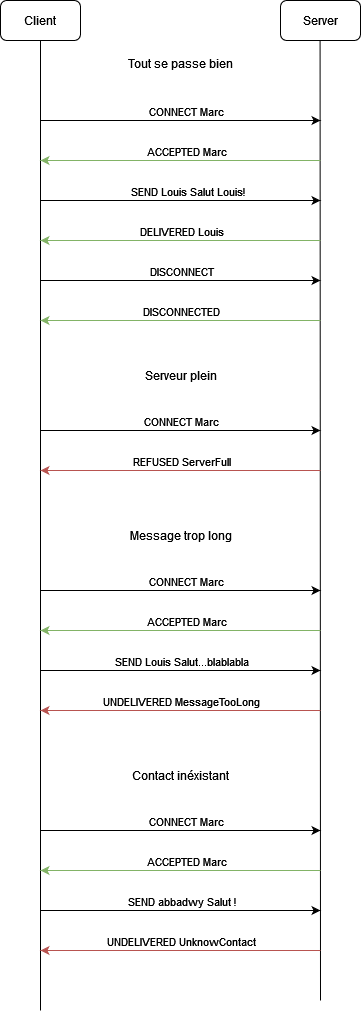

The diagram above was exported from draw.io. Its source (the exported page's mxGraphModel, read from the mxfile embedded in the PNG):
<mxGraphModel dx="495" dy="1385" grid="1" gridSize="10" guides="1" tooltips="1" connect="1" arrows="1" fold="1" page="1" pageScale="1" pageWidth="827" pageHeight="1169" math="0" shadow="0">
  <root>
    <mxCell id="0" />
    <mxCell id="1" parent="0" />
    <mxCell id="uTch1AW50e-wpK_J4cC0-1" value="Client" style="rounded=1;whiteSpace=wrap;html=1;" parent="1" vertex="1">
      <mxGeometry x="120" y="360" width="80" height="40" as="geometry" />
    </mxCell>
    <mxCell id="Aev82Q4d9hvi6cz8i_Jy-1" value="Server" style="rounded=1;whiteSpace=wrap;html=1;" vertex="1" parent="1">
      <mxGeometry x="400" y="360" width="80" height="40" as="geometry" />
    </mxCell>
    <mxCell id="Aev82Q4d9hvi6cz8i_Jy-2" value="" style="endArrow=none;html=1;rounded=0;entryX=0.5;entryY=1;entryDx=0;entryDy=0;" edge="1" parent="1" target="uTch1AW50e-wpK_J4cC0-1">
      <mxGeometry width="50" height="50" relative="1" as="geometry">
        <mxPoint x="160" y="1370" as="sourcePoint" />
        <mxPoint x="330" y="740" as="targetPoint" />
      </mxGeometry>
    </mxCell>
    <mxCell id="Aev82Q4d9hvi6cz8i_Jy-3" value="" style="endArrow=none;html=1;rounded=0;entryX=0.5;entryY=1;entryDx=0;entryDy=0;" edge="1" parent="1">
      <mxGeometry width="50" height="50" relative="1" as="geometry">
        <mxPoint x="440" y="1360" as="sourcePoint" />
        <mxPoint x="439.58" y="400" as="targetPoint" />
      </mxGeometry>
    </mxCell>
    <mxCell id="Aev82Q4d9hvi6cz8i_Jy-4" value="" style="endArrow=classic;html=1;rounded=0;" edge="1" parent="1">
      <mxGeometry width="50" height="50" relative="1" as="geometry">
        <mxPoint x="160" y="480" as="sourcePoint" />
        <mxPoint x="440" y="480" as="targetPoint" />
      </mxGeometry>
    </mxCell>
    <mxCell id="Aev82Q4d9hvi6cz8i_Jy-5" value="CONNECT Marc" style="edgeLabel;html=1;align=center;verticalAlign=middle;resizable=0;points=[];" vertex="1" connectable="0" parent="Aev82Q4d9hvi6cz8i_Jy-4">
      <mxGeometry x="0.3155" y="-2" relative="1" as="geometry">
        <mxPoint x="-39" y="-12" as="offset" />
      </mxGeometry>
    </mxCell>
    <mxCell id="Aev82Q4d9hvi6cz8i_Jy-6" value="" style="endArrow=classic;html=1;rounded=0;fillColor=#d5e8d4;strokeColor=#82b366;" edge="1" parent="1">
      <mxGeometry width="50" height="50" relative="1" as="geometry">
        <mxPoint x="440" y="520" as="sourcePoint" />
        <mxPoint x="160" y="520" as="targetPoint" />
      </mxGeometry>
    </mxCell>
    <mxCell id="Aev82Q4d9hvi6cz8i_Jy-7" value="ACCEPTED Marc" style="edgeLabel;html=1;align=center;verticalAlign=middle;resizable=0;points=[];" vertex="1" connectable="0" parent="Aev82Q4d9hvi6cz8i_Jy-6">
      <mxGeometry x="0.3036" y="2" relative="1" as="geometry">
        <mxPoint x="48" y="-12" as="offset" />
      </mxGeometry>
    </mxCell>
    <mxCell id="Aev82Q4d9hvi6cz8i_Jy-8" value="" style="endArrow=classic;html=1;rounded=0;" edge="1" parent="1">
      <mxGeometry width="50" height="50" relative="1" as="geometry">
        <mxPoint x="160" y="560" as="sourcePoint" />
        <mxPoint x="440" y="560" as="targetPoint" />
      </mxGeometry>
    </mxCell>
    <mxCell id="Aev82Q4d9hvi6cz8i_Jy-20" value="SEND Louis Salut Louis!" style="edgeLabel;html=1;align=center;verticalAlign=middle;resizable=0;points=[];" vertex="1" connectable="0" parent="Aev82Q4d9hvi6cz8i_Jy-8">
      <mxGeometry x="0.0417" y="3" relative="1" as="geometry">
        <mxPoint y="-7" as="offset" />
      </mxGeometry>
    </mxCell>
    <mxCell id="Aev82Q4d9hvi6cz8i_Jy-10" value="" style="endArrow=classic;html=1;rounded=0;fillColor=#d5e8d4;strokeColor=#82b366;" edge="1" parent="1">
      <mxGeometry width="50" height="50" relative="1" as="geometry">
        <mxPoint x="440" y="600" as="sourcePoint" />
        <mxPoint x="160" y="600" as="targetPoint" />
      </mxGeometry>
    </mxCell>
    <mxCell id="Aev82Q4d9hvi6cz8i_Jy-13" value="DELIVERED Louis" style="edgeLabel;html=1;align=center;verticalAlign=middle;resizable=0;points=[];" vertex="1" connectable="0" parent="Aev82Q4d9hvi6cz8i_Jy-10">
      <mxGeometry x="-0.2262" y="-2" relative="1" as="geometry">
        <mxPoint x="-32" y="-8" as="offset" />
      </mxGeometry>
    </mxCell>
    <mxCell id="Aev82Q4d9hvi6cz8i_Jy-14" value="" style="endArrow=classic;html=1;rounded=0;" edge="1" parent="1">
      <mxGeometry width="50" height="50" relative="1" as="geometry">
        <mxPoint x="160" y="790" as="sourcePoint" />
        <mxPoint x="440" y="790" as="targetPoint" />
      </mxGeometry>
    </mxCell>
    <mxCell id="Aev82Q4d9hvi6cz8i_Jy-15" value="CONNECT Marc" style="edgeLabel;html=1;align=center;verticalAlign=middle;resizable=0;points=[];" vertex="1" connectable="0" parent="Aev82Q4d9hvi6cz8i_Jy-14">
      <mxGeometry x="0.3155" y="-2" relative="1" as="geometry">
        <mxPoint x="-44" y="-12" as="offset" />
      </mxGeometry>
    </mxCell>
    <mxCell id="Aev82Q4d9hvi6cz8i_Jy-16" value="" style="endArrow=classic;html=1;rounded=0;fillColor=#f8cecc;strokeColor=#b85450;" edge="1" parent="1">
      <mxGeometry width="50" height="50" relative="1" as="geometry">
        <mxPoint x="440" y="830" as="sourcePoint" />
        <mxPoint x="160" y="830" as="targetPoint" />
      </mxGeometry>
    </mxCell>
    <mxCell id="Aev82Q4d9hvi6cz8i_Jy-17" value="REFUSED ServerFull" style="edgeLabel;html=1;align=center;verticalAlign=middle;resizable=0;points=[];" vertex="1" connectable="0" parent="Aev82Q4d9hvi6cz8i_Jy-16">
      <mxGeometry x="0.3036" y="2" relative="1" as="geometry">
        <mxPoint x="43" y="-12" as="offset" />
      </mxGeometry>
    </mxCell>
    <mxCell id="Aev82Q4d9hvi6cz8i_Jy-18" value="Tout se passe bien" style="text;html=1;align=center;verticalAlign=middle;resizable=0;points=[];autosize=1;strokeColor=none;fillColor=none;" vertex="1" parent="1">
      <mxGeometry x="235" y="408" width="130" height="30" as="geometry" />
    </mxCell>
    <mxCell id="Aev82Q4d9hvi6cz8i_Jy-19" value="Serveur plein" style="text;html=1;align=center;verticalAlign=middle;resizable=0;points=[];autosize=1;strokeColor=none;fillColor=none;" vertex="1" parent="1">
      <mxGeometry x="250" y="720" width="100" height="30" as="geometry" />
    </mxCell>
    <mxCell id="Aev82Q4d9hvi6cz8i_Jy-25" value="" style="endArrow=classic;html=1;rounded=0;" edge="1" parent="1">
      <mxGeometry width="50" height="50" relative="1" as="geometry">
        <mxPoint x="160" y="950" as="sourcePoint" />
        <mxPoint x="440" y="950" as="targetPoint" />
      </mxGeometry>
    </mxCell>
    <mxCell id="Aev82Q4d9hvi6cz8i_Jy-26" value="CONNECT Marc" style="edgeLabel;html=1;align=center;verticalAlign=middle;resizable=0;points=[];" vertex="1" connectable="0" parent="Aev82Q4d9hvi6cz8i_Jy-25">
      <mxGeometry x="0.3155" y="-2" relative="1" as="geometry">
        <mxPoint x="-39" y="-12" as="offset" />
      </mxGeometry>
    </mxCell>
    <mxCell id="Aev82Q4d9hvi6cz8i_Jy-27" value="" style="endArrow=classic;html=1;rounded=0;fillColor=#d5e8d4;strokeColor=#82b366;" edge="1" parent="1">
      <mxGeometry width="50" height="50" relative="1" as="geometry">
        <mxPoint x="440" y="990" as="sourcePoint" />
        <mxPoint x="160" y="990" as="targetPoint" />
      </mxGeometry>
    </mxCell>
    <mxCell id="Aev82Q4d9hvi6cz8i_Jy-28" value="ACCEPTED Marc" style="edgeLabel;html=1;align=center;verticalAlign=middle;resizable=0;points=[];" vertex="1" connectable="0" parent="Aev82Q4d9hvi6cz8i_Jy-27">
      <mxGeometry x="0.3036" y="2" relative="1" as="geometry">
        <mxPoint x="48" y="-12" as="offset" />
      </mxGeometry>
    </mxCell>
    <mxCell id="Aev82Q4d9hvi6cz8i_Jy-29" value="" style="endArrow=classic;html=1;rounded=0;" edge="1" parent="1">
      <mxGeometry width="50" height="50" relative="1" as="geometry">
        <mxPoint x="160" y="1030" as="sourcePoint" />
        <mxPoint x="440" y="1030" as="targetPoint" />
      </mxGeometry>
    </mxCell>
    <mxCell id="Aev82Q4d9hvi6cz8i_Jy-30" value="SEND Louis Salut...blablabla" style="edgeLabel;html=1;align=center;verticalAlign=middle;resizable=0;points=[];" vertex="1" connectable="0" parent="Aev82Q4d9hvi6cz8i_Jy-29">
      <mxGeometry x="0.0417" y="3" relative="1" as="geometry">
        <mxPoint x="-6" y="-7" as="offset" />
      </mxGeometry>
    </mxCell>
    <mxCell id="Aev82Q4d9hvi6cz8i_Jy-31" value="" style="endArrow=classic;html=1;rounded=0;fillColor=#f8cecc;strokeColor=#b85450;" edge="1" parent="1">
      <mxGeometry width="50" height="50" relative="1" as="geometry">
        <mxPoint x="440" y="1070" as="sourcePoint" />
        <mxPoint x="160" y="1070" as="targetPoint" />
      </mxGeometry>
    </mxCell>
    <mxCell id="Aev82Q4d9hvi6cz8i_Jy-32" value="UNDELIVERED MessageTooLong" style="edgeLabel;html=1;align=center;verticalAlign=middle;resizable=0;points=[];" vertex="1" connectable="0" parent="Aev82Q4d9hvi6cz8i_Jy-31">
      <mxGeometry x="-0.2262" y="-2" relative="1" as="geometry">
        <mxPoint x="-32" y="-8" as="offset" />
      </mxGeometry>
    </mxCell>
    <mxCell id="Aev82Q4d9hvi6cz8i_Jy-33" value="Message trop long" style="text;html=1;align=center;verticalAlign=middle;resizable=0;points=[];autosize=1;strokeColor=none;fillColor=none;" vertex="1" parent="1">
      <mxGeometry x="235" y="880" width="130" height="30" as="geometry" />
    </mxCell>
    <mxCell id="Aev82Q4d9hvi6cz8i_Jy-34" value="" style="endArrow=classic;html=1;rounded=0;" edge="1" parent="1">
      <mxGeometry width="50" height="50" relative="1" as="geometry">
        <mxPoint x="160" y="1190" as="sourcePoint" />
        <mxPoint x="440" y="1190" as="targetPoint" />
      </mxGeometry>
    </mxCell>
    <mxCell id="Aev82Q4d9hvi6cz8i_Jy-35" value="CONNECT Marc" style="edgeLabel;html=1;align=center;verticalAlign=middle;resizable=0;points=[];" vertex="1" connectable="0" parent="Aev82Q4d9hvi6cz8i_Jy-34">
      <mxGeometry x="0.3155" y="-2" relative="1" as="geometry">
        <mxPoint x="-39" y="-12" as="offset" />
      </mxGeometry>
    </mxCell>
    <mxCell id="Aev82Q4d9hvi6cz8i_Jy-36" value="" style="endArrow=classic;html=1;rounded=0;fillColor=#d5e8d4;strokeColor=#82b366;" edge="1" parent="1">
      <mxGeometry width="50" height="50" relative="1" as="geometry">
        <mxPoint x="440" y="1230" as="sourcePoint" />
        <mxPoint x="160" y="1230" as="targetPoint" />
      </mxGeometry>
    </mxCell>
    <mxCell id="Aev82Q4d9hvi6cz8i_Jy-37" value="ACCEPTED Marc" style="edgeLabel;html=1;align=center;verticalAlign=middle;resizable=0;points=[];" vertex="1" connectable="0" parent="Aev82Q4d9hvi6cz8i_Jy-36">
      <mxGeometry x="0.3036" y="2" relative="1" as="geometry">
        <mxPoint x="48" y="-12" as="offset" />
      </mxGeometry>
    </mxCell>
    <mxCell id="Aev82Q4d9hvi6cz8i_Jy-38" value="" style="endArrow=classic;html=1;rounded=0;" edge="1" parent="1">
      <mxGeometry width="50" height="50" relative="1" as="geometry">
        <mxPoint x="160" y="1270" as="sourcePoint" />
        <mxPoint x="440" y="1270" as="targetPoint" />
      </mxGeometry>
    </mxCell>
    <mxCell id="Aev82Q4d9hvi6cz8i_Jy-39" value="SEND abbadwy Salut !" style="edgeLabel;html=1;align=center;verticalAlign=middle;resizable=0;points=[];" vertex="1" connectable="0" parent="Aev82Q4d9hvi6cz8i_Jy-38">
      <mxGeometry x="0.0417" y="3" relative="1" as="geometry">
        <mxPoint x="-6" y="-7" as="offset" />
      </mxGeometry>
    </mxCell>
    <mxCell id="Aev82Q4d9hvi6cz8i_Jy-40" value="" style="endArrow=classic;html=1;rounded=0;fillColor=#f8cecc;strokeColor=#b85450;" edge="1" parent="1">
      <mxGeometry width="50" height="50" relative="1" as="geometry">
        <mxPoint x="440" y="1310" as="sourcePoint" />
        <mxPoint x="160" y="1310" as="targetPoint" />
      </mxGeometry>
    </mxCell>
    <mxCell id="Aev82Q4d9hvi6cz8i_Jy-41" value="UNDELIVERED UnknowContact" style="edgeLabel;html=1;align=center;verticalAlign=middle;resizable=0;points=[];" vertex="1" connectable="0" parent="Aev82Q4d9hvi6cz8i_Jy-40">
      <mxGeometry x="-0.2262" y="-2" relative="1" as="geometry">
        <mxPoint x="-32" y="-8" as="offset" />
      </mxGeometry>
    </mxCell>
    <mxCell id="Aev82Q4d9hvi6cz8i_Jy-42" value="Contact inéxistant" style="text;html=1;align=center;verticalAlign=middle;resizable=0;points=[];autosize=1;strokeColor=none;fillColor=none;" vertex="1" parent="1">
      <mxGeometry x="240" y="1120" width="120" height="30" as="geometry" />
    </mxCell>
    <mxCell id="Aev82Q4d9hvi6cz8i_Jy-43" value="" style="endArrow=classic;html=1;rounded=0;fillColor=#d5e8d4;strokeColor=#82b366;" edge="1" parent="1">
      <mxGeometry width="50" height="50" relative="1" as="geometry">
        <mxPoint x="440" y="680" as="sourcePoint" />
        <mxPoint x="160" y="680" as="targetPoint" />
      </mxGeometry>
    </mxCell>
    <mxCell id="Aev82Q4d9hvi6cz8i_Jy-46" value="DISCONNECTED" style="edgeLabel;html=1;align=center;verticalAlign=middle;resizable=0;points=[];" vertex="1" connectable="0" parent="Aev82Q4d9hvi6cz8i_Jy-43">
      <mxGeometry x="0.0179" y="-2" relative="1" as="geometry">
        <mxPoint x="3" y="-8" as="offset" />
      </mxGeometry>
    </mxCell>
    <mxCell id="Aev82Q4d9hvi6cz8i_Jy-44" value="" style="endArrow=classic;html=1;rounded=0;" edge="1" parent="1">
      <mxGeometry width="50" height="50" relative="1" as="geometry">
        <mxPoint x="160" y="640" as="sourcePoint" />
        <mxPoint x="440" y="640" as="targetPoint" />
      </mxGeometry>
    </mxCell>
    <mxCell id="Aev82Q4d9hvi6cz8i_Jy-45" value="DISCONNECT" style="edgeLabel;html=1;align=center;verticalAlign=middle;resizable=0;points=[];" vertex="1" connectable="0" parent="Aev82Q4d9hvi6cz8i_Jy-44">
      <mxGeometry x="0.0595" y="-3" relative="1" as="geometry">
        <mxPoint x="-8" y="-13" as="offset" />
      </mxGeometry>
    </mxCell>
  </root>
</mxGraphModel>